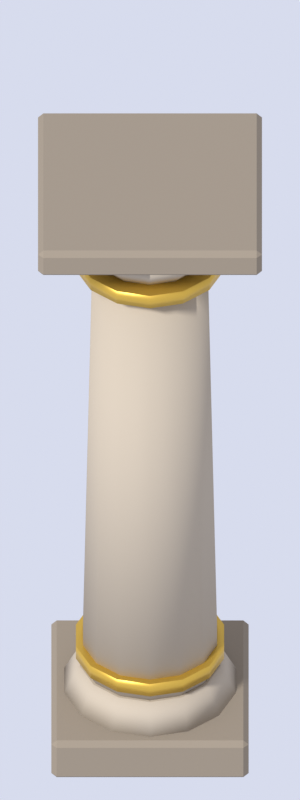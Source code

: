 # Source: pillar.blend  (saved by Blender 5.3.31; exported with 4.5.12 LTS)
import bpy
from mathutils import Matrix  # noqa: F401  (used for matrix-valued properties, if any)

bpy.ops.wm.read_factory_settings(use_empty=True)
scene = bpy.context.scene
scene.name = 'Scene'

# ---- materials (node trees are filled in below, after node groups)
mat_c_8f8373 = bpy.data.materials.new('c_8f8373')
mat_c_8f8373.diffuse_color = (0.2747, 0.227, 0.1714, 1.0)
mat_c_b8ab98 = bpy.data.materials.new('c_b8ab98')
mat_c_b8ab98.diffuse_color = (0.4793, 0.4072, 0.314, 1.0)
mat_c_d9b24a = bpy.data.materials.new('c_d9b24a')
mat_c_d9b24a.diffuse_color = (0.6939, 0.4452, 0.06848, 1.0)

# ---- material node trees
mat_c_8f8373.use_nodes = True; mat_c_8f8373.node_tree.nodes.clear()
_N = mat_c_8f8373.node_tree.nodes; _L = mat_c_8f8373.node_tree.links
n0 = _N.new('ShaderNodeBsdfPrincipled'); n0.name = 'Principled BSDF'; n0.location = (-200, 100)
n0.inputs[0].default_value = (0.2747, 0.227, 0.1714, 1.0)
n0.inputs[2].default_value = 0.9
n0.inputs[10].default_value = 0.005
n0.inputs[13].default_value = 0.2
n1 = _N.new('ShaderNodeOutputMaterial'); n1.name = 'Material Output'; n1.location = (200, 100)
_L.new(n0.outputs[0], n1.inputs[0])
n1.is_active_output = True
mat_c_b8ab98.use_nodes = True; mat_c_b8ab98.node_tree.nodes.clear()
_N = mat_c_b8ab98.node_tree.nodes; _L = mat_c_b8ab98.node_tree.links
n0 = _N.new('ShaderNodeBsdfPrincipled'); n0.name = 'Principled BSDF'; n0.location = (-200, 100)
n0.inputs[0].default_value = (0.4793, 0.4072, 0.314, 1.0)
n0.inputs[2].default_value = 0.9
n0.inputs[10].default_value = 0.005
n0.inputs[13].default_value = 0.2
n1 = _N.new('ShaderNodeOutputMaterial'); n1.name = 'Material Output'; n1.location = (200, 100)
_L.new(n0.outputs[0], n1.inputs[0])
n1.is_active_output = True
mat_c_d9b24a.use_nodes = True; mat_c_d9b24a.node_tree.nodes.clear()
_N = mat_c_d9b24a.node_tree.nodes; _L = mat_c_d9b24a.node_tree.links
n0 = _N.new('ShaderNodeBsdfPrincipled'); n0.name = 'Principled BSDF'; n0.location = (-200, 100)
n0.inputs[0].default_value = (0.6939, 0.4452, 0.06848, 1.0)
n0.inputs[1].default_value = 0.7
n0.inputs[2].default_value = 0.4
n0.inputs[10].default_value = 0.005
n1 = _N.new('ShaderNodeOutputMaterial'); n1.name = 'Material Output'; n1.location = (200, 100)
_L.new(n0.outputs[0], n1.inputs[0])
n1.is_active_output = True

# ---- world
world_world = bpy.data.worlds.new('World'); scene.world = world_world
world_world.use_nodes = True; world_world.node_tree.nodes.clear()
_N = world_world.node_tree.nodes; _L = world_world.node_tree.links
n0 = _N.new('ShaderNodeBackground'); n0.name = 'Background'; n0.location = (-200, 100)
n0.inputs[0].default_value = (0.8, 0.84, 1.0, 1.0)
n0.inputs[1].default_value = 0.85
n1 = _N.new('ShaderNodeOutputWorld'); n1.name = 'World Output'; n1.location = (200, 100)
_L.new(n0.outputs[0], n1.inputs[0])
n1.is_active_output = True

# ---- cameras
cam_spritecam = bpy.data.cameras.new('SpriteCam')
cam_spritecam.type = 'ORTHO'
cam_spritecam.clip_end = 200.0
cam_spritecam.ortho_scale = 3.0

# ---- lights
light_sun = bpy.data.lights.new('Sun', 'SUN')
light_sun.angle = 0.1396
light_sun.energy = 3.2

# ---- meshes
me_plinth = bpy.data.meshes.new('plinth')
me_plinth.from_pydata([(-0.35, -0.35, 0.0), (-0.35, -0.37, 0.02), (-0.37, -0.35, 0.02), (-0.35, -0.37, 0.16), (-0.35, -0.35, 0.18), (-0.37, -0.35, 0.16), (-0.35, 0.35, 0.0), (-0.37, 0.35, 0.02), (-0.35, 0.37, 0.02), (-0.35, 0.35, 0.18), (-0.35, 0.37, 0.16), (-0.37, 0.35, 0.16), (0.35, -0.35, 0.0), (0.37, -0.35, 0.02), (0.35, -0.37, 0.02), (0.35, -0.35, 0.18), (0.35, -0.37, 0.16), (0.37, -0.35, 0.16), (0.35, 0.35, 0.0), (0.35, 0.37, 0.02), (0.37, 0.35, 0.02), (0.35, 0.35, 0.18), (0.37, 0.35, 0.16), (0.35, 0.37, 0.16)], [], [(0, 1, 2), (3, 4, 5), (6, 7, 8), (9, 10, 11), (12, 13, 14), (15, 16, 17), (18, 19, 20), (21, 22, 23), (6, 0, 2, 7), (1, 3, 5, 2), (4, 9, 11, 5), (10, 8, 7, 11), (18, 6, 8, 19), (9, 21, 23, 10), (22, 20, 19, 23), (12, 18, 20, 13), (21, 15, 17, 22), (16, 14, 13, 17), (0, 12, 14, 1), (15, 4, 3, 16), (6, 18, 12, 0), (2, 5, 11, 7), (14, 16, 3, 1), (21, 9, 4, 15), (8, 10, 23, 19), (20, 22, 17, 13)])
me_plinth.materials.append(mat_c_8f8373)
me_plinth.update()
me_base = bpy.data.meshes.new('base')
me_base.from_pydata([(0.0, 0.33, 0.18), (0.0, 0.27, 0.3), (0.1432, 0.2973, 0.18), (0.1171, 0.2433, 0.3), (0.258, 0.2058, 0.18), (0.2111, 0.1683, 0.3), (0.3217, 0.07343, 0.18), (0.2632, 0.06008, 0.3), (0.3217, -0.07343, 0.18), (0.2632, -0.06008, 0.3), (0.258, -0.2058, 0.18), (0.2111, -0.1683, 0.3), (0.1432, -0.2973, 0.18), (0.1171, -0.2433, 0.3), (0.0, -0.33, 0.18), (0.0, -0.27, 0.3), (-0.1432, -0.2973, 0.18), (-0.1171, -0.2433, 0.3), (-0.258, -0.2058, 0.18), (-0.2111, -0.1683, 0.3), (-0.3217, -0.07343, 0.18), (-0.2632, -0.06008, 0.3), (-0.3217, 0.07343, 0.18), (-0.2632, 0.06008, 0.3), (-0.258, 0.2058, 0.18), (-0.2111, 0.1683, 0.3), (-0.1432, 0.2973, 0.18), (-0.1171, 0.2433, 0.3)], [], [(0, 1, 3, 2), (2, 3, 5, 4), (4, 5, 7, 6), (6, 7, 9, 8), (8, 9, 11, 10), (10, 11, 13, 12), (12, 13, 15, 14), (14, 15, 17, 16), (16, 17, 19, 18), (18, 19, 21, 20), (20, 21, 23, 22), (22, 23, 25, 24), (3, 1, 27, 25, 23, 21, 19, 17, 15, 13, 11, 9, 7, 5), (24, 25, 27, 26), (26, 27, 1, 0), (0, 2, 4, 6, 8, 10, 12, 14, 16, 18, 20, 22, 24, 26)])
me_base.polygons.foreach_set('use_smooth', [1, 1, 1, 1, 1, 1, 1, 1, 1, 1, 1, 1, 0, 1, 1, 0])
me_base.materials.append(mat_c_b8ab98)
me_base.update()
me_shaft = bpy.data.meshes.new('shaft')
me_shaft.from_pydata([(0.0, 0.26, 0.3), (0.0, 0.22, 2.3), (0.1128, 0.2343, 0.3), (0.09545, 0.1982, 2.3), (0.2033, 0.1621, 0.3), (0.172, 0.1372, 2.3), (0.2535, 0.05786, 0.3), (0.2145, 0.04895, 2.3), (0.2535, -0.05786, 0.3), (0.2145, -0.04895, 2.3), (0.2033, -0.1621, 0.3), (0.172, -0.1372, 2.3), (0.1128, -0.2343, 0.3), (0.09545, -0.1982, 2.3), (0.0, -0.26, 0.3), (0.0, -0.22, 2.3), (-0.1128, -0.2343, 0.3), (-0.09545, -0.1982, 2.3), (-0.2033, -0.1621, 0.3), (-0.172, -0.1372, 2.3), (-0.2535, -0.05786, 0.3), (-0.2145, -0.04895, 2.3), (-0.2535, 0.05786, 0.3), (-0.2145, 0.04895, 2.3), (-0.2033, 0.1621, 0.3), (-0.172, 0.1372, 2.3), (-0.1128, 0.2343, 0.3), (-0.09545, 0.1982, 2.3)], [], [(0, 1, 3, 2), (2, 3, 5, 4), (4, 5, 7, 6), (6, 7, 9, 8), (8, 9, 11, 10), (10, 11, 13, 12), (12, 13, 15, 14), (14, 15, 17, 16), (16, 17, 19, 18), (18, 19, 21, 20), (20, 21, 23, 22), (22, 23, 25, 24), (3, 1, 27, 25, 23, 21, 19, 17, 15, 13, 11, 9, 7, 5), (24, 25, 27, 26), (26, 27, 1, 0), (0, 2, 4, 6, 8, 10, 12, 14, 16, 18, 20, 22, 24, 26)])
me_shaft.polygons.foreach_set('use_smooth', [1, 1, 1, 1, 1, 1, 1, 1, 1, 1, 1, 1, 0, 1, 1, 0])
me_shaft.materials.append(mat_c_b8ab98)
me_shaft.update()
me_ring = bpy.data.meshes.new('ring')
me_ring.from_pydata([(0.0, 0.285, 0.34), (0.0, 0.285, 0.4), (0.1237, 0.2568, 0.34), (0.1237, 0.2568, 0.4), (0.2228, 0.1777, 0.34), (0.2228, 0.1777, 0.4), (0.2779, 0.06342, 0.34), (0.2779, 0.06342, 0.4), (0.2779, -0.06342, 0.34), (0.2779, -0.06342, 0.4), (0.2228, -0.1777, 0.34), (0.2228, -0.1777, 0.4), (0.1237, -0.2568, 0.34), (0.1237, -0.2568, 0.4), (0.0, -0.285, 0.34), (0.0, -0.285, 0.4), (-0.1237, -0.2568, 0.34), (-0.1237, -0.2568, 0.4), (-0.2228, -0.1777, 0.34), (-0.2228, -0.1777, 0.4), (-0.2779, -0.06342, 0.34), (-0.2779, -0.06342, 0.4), (-0.2779, 0.06342, 0.34), (-0.2779, 0.06342, 0.4), (-0.2228, 0.1777, 0.34), (-0.2228, 0.1777, 0.4), (-0.1237, 0.2568, 0.34), (-0.1237, 0.2568, 0.4)], [], [(0, 1, 3, 2), (2, 3, 5, 4), (4, 5, 7, 6), (6, 7, 9, 8), (8, 9, 11, 10), (10, 11, 13, 12), (12, 13, 15, 14), (14, 15, 17, 16), (16, 17, 19, 18), (18, 19, 21, 20), (20, 21, 23, 22), (22, 23, 25, 24), (3, 1, 27, 25, 23, 21, 19, 17, 15, 13, 11, 9, 7, 5), (24, 25, 27, 26), (26, 27, 1, 0), (0, 2, 4, 6, 8, 10, 12, 14, 16, 18, 20, 22, 24, 26)])
me_ring.polygons.foreach_set('use_smooth', [1, 1, 1, 1, 1, 1, 1, 1, 1, 1, 1, 1, 0, 1, 1, 0])
me_ring.materials.append(mat_c_d9b24a)
me_ring.update()
me_ring_001 = bpy.data.meshes.new('ring.001')
me_ring_001.from_pydata([(0.0, 0.285, 2.24), (0.0, 0.285, 2.3), (0.1237, 0.2568, 2.24), (0.1237, 0.2568, 2.3), (0.2228, 0.1777, 2.24), (0.2228, 0.1777, 2.3), (0.2779, 0.06342, 2.24), (0.2779, 0.06342, 2.3), (0.2779, -0.06342, 2.24), (0.2779, -0.06342, 2.3), (0.2228, -0.1777, 2.24), (0.2228, -0.1777, 2.3), (0.1237, -0.2568, 2.24), (0.1237, -0.2568, 2.3), (0.0, -0.285, 2.24), (0.0, -0.285, 2.3), (-0.1237, -0.2568, 2.24), (-0.1237, -0.2568, 2.3), (-0.2228, -0.1777, 2.24), (-0.2228, -0.1777, 2.3), (-0.2779, -0.06342, 2.24), (-0.2779, -0.06342, 2.3), (-0.2779, 0.06342, 2.24), (-0.2779, 0.06342, 2.3), (-0.2228, 0.1777, 2.24), (-0.2228, 0.1777, 2.3), (-0.1237, 0.2568, 2.24), (-0.1237, 0.2568, 2.3)], [], [(0, 1, 3, 2), (2, 3, 5, 4), (4, 5, 7, 6), (6, 7, 9, 8), (8, 9, 11, 10), (10, 11, 13, 12), (12, 13, 15, 14), (14, 15, 17, 16), (16, 17, 19, 18), (18, 19, 21, 20), (20, 21, 23, 22), (22, 23, 25, 24), (3, 1, 27, 25, 23, 21, 19, 17, 15, 13, 11, 9, 7, 5), (24, 25, 27, 26), (26, 27, 1, 0), (0, 2, 4, 6, 8, 10, 12, 14, 16, 18, 20, 22, 24, 26)])
me_ring_001.polygons.foreach_set('use_smooth', [1, 1, 1, 1, 1, 1, 1, 1, 1, 1, 1, 1, 0, 1, 1, 0])
me_ring_001.materials.append(mat_c_d9b24a)
me_ring_001.update()
me_capital = bpy.data.meshes.new('capital')
me_capital.from_pydata([(0.0, 0.22, 2.3), (0.0, 0.38, 2.5), (0.09545, 0.1982, 2.3), (0.1649, 0.3424, 2.5), (0.172, 0.1372, 2.3), (0.2971, 0.2369, 2.5), (0.2145, 0.04895, 2.3), (0.3705, 0.08456, 2.5), (0.2145, -0.04895, 2.3), (0.3705, -0.08456, 2.5), (0.172, -0.1372, 2.3), (0.2971, -0.2369, 2.5), (0.09545, -0.1982, 2.3), (0.1649, -0.3424, 2.5), (0.0, -0.22, 2.3), (0.0, -0.38, 2.5), (-0.09545, -0.1982, 2.3), (-0.1649, -0.3424, 2.5), (-0.172, -0.1372, 2.3), (-0.2971, -0.2369, 2.5), (-0.2145, -0.04895, 2.3), (-0.3705, -0.08456, 2.5), (-0.2145, 0.04895, 2.3), (-0.3705, 0.08456, 2.5), (-0.172, 0.1372, 2.3), (-0.2971, 0.2369, 2.5), (-0.09545, 0.1982, 2.3), (-0.1649, 0.3424, 2.5)], [], [(0, 1, 3, 2), (2, 3, 5, 4), (4, 5, 7, 6), (6, 7, 9, 8), (8, 9, 11, 10), (10, 11, 13, 12), (12, 13, 15, 14), (14, 15, 17, 16), (16, 17, 19, 18), (18, 19, 21, 20), (20, 21, 23, 22), (22, 23, 25, 24), (3, 1, 27, 25, 23, 21, 19, 17, 15, 13, 11, 9, 7, 5), (24, 25, 27, 26), (26, 27, 1, 0), (0, 2, 4, 6, 8, 10, 12, 14, 16, 18, 20, 22, 24, 26)])
me_capital.polygons.foreach_set('use_smooth', [1, 1, 1, 1, 1, 1, 1, 1, 1, 1, 1, 1, 0, 1, 1, 0])
me_capital.materials.append(mat_c_b8ab98)
me_capital.update()
me_abacus = bpy.data.meshes.new('abacus')
me_abacus.from_pydata([(-0.4, -0.4, 2.5), (-0.4, -0.42, 2.52), (-0.42, -0.4, 2.52), (-0.4, -0.42, 2.6), (-0.4, -0.4, 2.62), (-0.42, -0.4, 2.6), (-0.4, 0.4, 2.5), (-0.42, 0.4, 2.52), (-0.4, 0.42, 2.52), (-0.4, 0.4, 2.62), (-0.4, 0.42, 2.6), (-0.42, 0.4, 2.6), (0.4, -0.4, 2.5), (0.42, -0.4, 2.52), (0.4, -0.42, 2.52), (0.4, -0.4, 2.62), (0.4, -0.42, 2.6), (0.42, -0.4, 2.6), (0.4, 0.4, 2.5), (0.4, 0.42, 2.52), (0.42, 0.4, 2.52), (0.4, 0.4, 2.62), (0.42, 0.4, 2.6), (0.4, 0.42, 2.6)], [], [(0, 1, 2), (3, 4, 5), (6, 7, 8), (9, 10, 11), (12, 13, 14), (15, 16, 17), (18, 19, 20), (21, 22, 23), (6, 0, 2, 7), (1, 3, 5, 2), (4, 9, 11, 5), (10, 8, 7, 11), (18, 6, 8, 19), (9, 21, 23, 10), (22, 20, 19, 23), (12, 18, 20, 13), (21, 15, 17, 22), (16, 14, 13, 17), (0, 12, 14, 1), (15, 4, 3, 16), (6, 18, 12, 0), (2, 5, 11, 7), (14, 16, 3, 1), (21, 9, 4, 15), (8, 10, 23, 19), (20, 22, 17, 13)])
me_abacus.materials.append(mat_c_8f8373)
me_abacus.update()

# ---- objects
ob_sun = bpy.data.objects.new('Sun', light_sun)
ob_plinth = bpy.data.objects.new('plinth', me_plinth)
ob_base = bpy.data.objects.new('base', me_base)
ob_shaft = bpy.data.objects.new('shaft', me_shaft)
ob_ring = bpy.data.objects.new('ring', me_ring)
ob_ring_001 = bpy.data.objects.new('ring.001', me_ring_001)
ob_capital = bpy.data.objects.new('capital', me_capital)
ob_abacus = bpy.data.objects.new('abacus', me_abacus)
ob_spritecam = bpy.data.objects.new('SpriteCam', cam_spritecam)

# ---- transforms, parenting, visibility, modifiers, constraints
ob_sun.location = (0.0, 0.0, 0.0)
ob_sun.rotation_euler = (0.8378, 0.0, -0.6632)
ob_plinth.location = (0.0, 0.0, 0.0)
ob_base.location = (0.0, 0.0, 0.0)
ob_shaft.location = (0.0, 0.0, 0.0)
ob_ring.location = (0.0, 0.0, 0.0)
ob_ring_001.location = (0.0, 0.0, 0.0)
ob_capital.location = (0.0, 0.0, 0.0)
ob_abacus.location = (0.0, 0.0, 0.0)
ob_spritecam.location = (0.0, -37.54, 33.05)
ob_spritecam.rotation_euler = (0.8727, 0.0, 0.0)

# ---- collection membership
scene.collection.objects.link(ob_sun)
scene.collection.objects.link(ob_plinth)
scene.collection.objects.link(ob_base)
scene.collection.objects.link(ob_shaft)
scene.collection.objects.link(ob_ring)
scene.collection.objects.link(ob_ring_001)
scene.collection.objects.link(ob_capital)
scene.collection.objects.link(ob_abacus)
scene.collection.objects.link(ob_spritecam)

# ---- scene / render settings (as saved in the file)
scene.camera = ob_spritecam
scene.frame_start = 1; scene.frame_end = 250; scene.frame_set(1)
scene.render.engine = 'CYCLES'
scene.render.resolution_x = 144
scene.render.resolution_y = 384
scene.render.film_transparent = True
scene.render.use_file_extension = False
scene.render.bake_bias = 0.0
scene.render.bake_samples = 0
scene.render.compositor_device = 'GPU'
scene.cycles.use_denoising = False
scene.cycles.samples = 32
scene.cycles.max_bounces = 2
scene.eevee.use_volume_custom_range = False
scene.eevee.fast_gi_thickness_near = 0.1
scene.eevee.fast_gi_thickness_far = 0.0
scene.eevee.ray_tracing_options.screen_trace_thickness = 0.1
scene.view_settings.view_transform = 'Standard'
bpy.context.view_layer.update()
